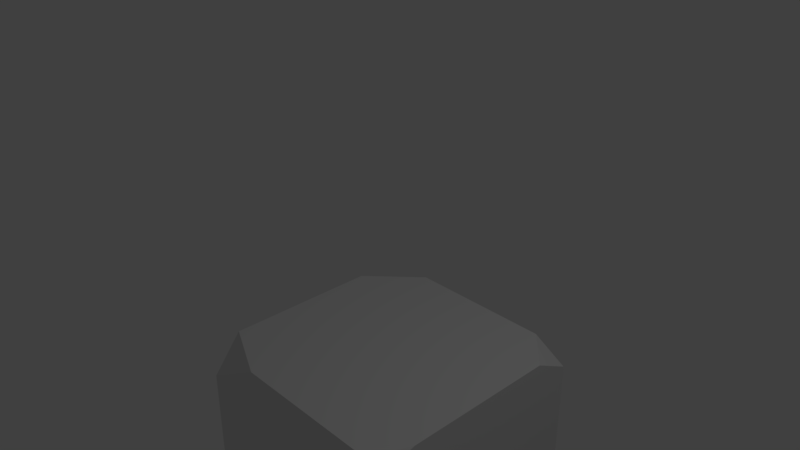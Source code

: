 # Source: bloc.blend  (saved by Blender 2.79.0; exported with 4.5.12 LTS)
import bpy
from mathutils import Matrix  # noqa: F401  (used for matrix-valued properties, if any)

bpy.ops.wm.read_factory_settings(use_empty=True)
scene = bpy.context.scene
scene.name = 'Scene'

# ---- collections
col_collection_1 = bpy.data.collections.new('Collection 1'); scene.collection.children.link(col_collection_1)

# ---- materials (node trees are filled in below, after node groups)
mat_material = bpy.data.materials.new('Material')
mat_material.alpha_threshold = 0.0
mat_material.use_transparent_shadow = False
mat_material.roughness = 0.5
mat_material.line_color = (0.0, 0.0, 0.0, 1.0)

# ---- material node trees

# ---- world
world_world = bpy.data.worlds.new('World'); scene.world = world_world
world_world.color = (0.05088, 0.05088, 0.05088)
world_world.use_sun_shadow = False
world_world.sun_shadow_jitter_overblur = 0.0
world_world.cycles.sampling_method = 'MANUAL'

# ---- cameras
cam_camera = bpy.data.cameras.new('Camera')
cam_camera.clip_end = 100.0
cam_camera.lens = 35.0
cam_camera.sensor_width = 32.0
cam_camera.sensor_height = 18.0
cam_camera.ortho_scale = 7.314
cam_camera.dof.focus_distance = 0.0
cam_camera.dof.aperture_fstop = 128.0

# ---- lights
light_lamp = bpy.data.lights.new('Lamp', 'POINT')
light_lamp.transmission_factor = 0.0
light_lamp.cutoff_distance = 30.0
light_lamp.energy = 100.0
light_lamp.shadow_buffer_clip_start = 1.001
light_lamp.shadow_soft_size = 0.1
light_lamp.shadow_maximum_resolution = 0.006
light_lamp.use_absolute_resolution = True

# ---- meshes
me_cube = bpy.data.meshes.new('Cube')
me_cube.from_pydata([(2.089, -1.74, -1.207), (2.089, -1.204, -1.069), (1.865, -1.74, -1.069), (-1.147, 1.496, -1.6), (-0.4589, 1.496, -1.069), (-1.147, 0.831, -1.069), (2.089, 1.496, -1.344), (2.089, 0.974, -1.069), (1.607, 1.496, -1.069), (-1.147, -1.74, -1.586), (-0.2733, -1.74, -1.069), (-1.147, -1.333, -1.069), (2.089, 0.7042, -4.305), (1.323, 1.496, -4.305), (2.089, 1.496, -3.732), (2.089, -1.347, -4.305), (1.328, -1.74, -4.305), (2.089, -1.74, -4.091), (-0.7096, 1.496, -4.305), (-1.147, 0.7431, -4.305), (-1.147, 1.496, -4.109), (-0.5652, -1.74, -4.305), (-1.147, -1.74, -3.888), (-1.147, -1.289, -4.305)], [], [(2, 0, 1), (4, 3, 5), (11, 9, 10), (14, 12, 13), (7, 6, 8), (8, 4, 5, 11, 10, 2, 1, 7), (20, 18, 19), (16, 15, 17), (14, 6, 7, 1, 0, 17, 15, 12), (22, 9, 11, 5, 3, 20, 19, 23), (6, 14, 13, 18, 20, 3, 4, 8), (22, 23, 21), (17, 0, 2, 10, 9, 22, 21, 16), (12, 15, 16, 21, 23, 19, 18, 13)])
me_cube.materials.append(mat_material)
me_cube.use_remesh_preserve_volume = False
me_cube.use_remesh_preserve_attributes = False
me_cube.use_mirror_vertex_groups = False
me_cube.update()

# ---- objects
ob_cube = bpy.data.objects.new('Cube', me_cube)
ob_lamp = bpy.data.objects.new('Lamp', light_lamp)
ob_camera = bpy.data.objects.new('Camera', cam_camera)

# ---- transforms, parenting, visibility, modifiers, constraints
ob_cube.location = (0.02361, -0.0134, -0.04614)
ob_cube.lock_rotations_4d = False
ob_cube.empty_display_type = 'ARROWS'
ob_cube.lineart.crease_threshold = 0.0
ob_lamp.location = (4.076, 1.005, 5.904)
ob_lamp.rotation_euler = (0.6503, 0.05522, 1.866)
ob_lamp.lock_rotations_4d = False
ob_lamp.empty_display_type = 'ARROWS'
ob_lamp.color = (0.0, 0.0, 0.0, 0.0)
ob_lamp.lineart.crease_threshold = 0.0
ob_camera.location = (7.481, -6.508, 5.344)
ob_camera.rotation_euler = (1.109, 0.0, 0.8149)
ob_camera.lock_rotations_4d = False
ob_camera.empty_display_type = 'ARROWS'
ob_camera.color = (0.0, 0.0, 0.0, 0.0)
ob_camera.display_type = 'WIRE'
ob_camera.lineart.crease_threshold = 0.0

# ---- collection membership
col_collection_1.objects.link(ob_cube)
col_collection_1.objects.link(ob_lamp)
col_collection_1.objects.link(ob_camera)

# ---- scene / render settings (as saved in the file)
scene.camera = ob_camera
scene.frame_start = 1; scene.frame_end = 250; scene.frame_set(1)
scene.render.engine = 'BLENDER_EEVEE_NEXT'
scene.render.resolution_percentage = 50
scene.render.dither_intensity = 0.0
scene.cycles.use_denoising = False
scene.cycles.samples = 128
scene.cycles.sampling_pattern = 'TABULATED_SOBOL'
scene.cycles.use_adaptive_sampling = False
scene.cycles.use_light_tree = False
scene.cycles.blur_glossy = 0.0
scene.cycles.sample_clamp_indirect = 0.0
scene.view_settings.view_transform = 'Standard'
bpy.context.view_layer.update()
